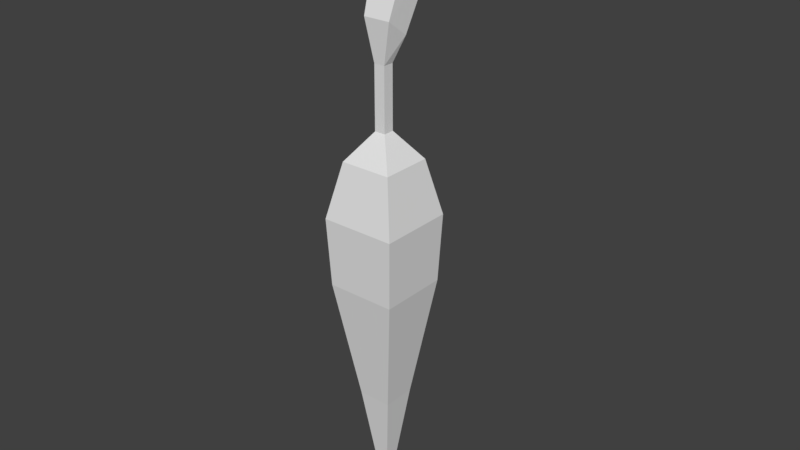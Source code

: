 # Source: Carrot.blend  (saved by Blender 2.83.19; exported with 4.5.12 LTS)
import bpy
from mathutils import Matrix  # noqa: F401  (used for matrix-valued properties, if any)

bpy.ops.wm.read_factory_settings(use_empty=True)
scene = bpy.context.scene
scene.name = 'Scene'

# ---- world
world_world = bpy.data.worlds.new('World'); scene.world = world_world
world_world.color = (0.05088, 0.05088, 0.05088)
world_world.use_sun_shadow = False
world_world.sun_shadow_jitter_overblur = 0.0
world_world.cycles.sampling_method = 'MANUAL'

# ---- meshes
me_cube_001 = bpy.data.meshes.new('Cube.001')
me_cube_001.from_pydata([(0.0, 0.0, -0.1601), (0.0169, -0.0169, -0.03512), (0.00266, 0.00266, 0.03863), (0.0169, 0.0169, -0.03512), (-0.00266, 0.00266, 0.03863), (-0.0169, 0.0169, -0.03512), (-0.00266, -0.00266, 0.03863), (-0.0169, -0.0169, -0.03512), (0.00266, -0.00266, 0.03863), (0.00266, -0.00266, 0.06869), (-0.00266, -0.00266, 0.06869), (0.00266, 0.00266, 0.06869), (-0.00266, 0.00266, 0.06869), (0.006587, -0.004138, 0.0882), (-0.006587, -0.004138, 0.0882), (0.006587, 0.006436, 0.08034), (-0.006587, 0.006436, 0.08034), (0.008939, 0.008496, 0.1245), (-0.008939, 0.008496, 0.1245), (0.008939, 0.02104, 0.1118), (-0.008939, 0.02104, 0.1118), (0.0, 0.03951, 0.1397), (-0.00818, -0.00818, -0.09508), (-0.01251, -0.01251, 0.02517), (-0.01251, 0.01251, 0.02517), (-0.00818, 0.00818, -0.09508), (0.01251, -0.01251, 0.02517), (0.00818, -0.00818, -0.09508), (0.01251, 0.01251, 0.02517), (0.00818, 0.00818, -0.09508), (-0.01831, 0.01831, -0.001797), (0.01831, -0.01831, -0.001797), (0.01831, 0.01831, -0.001797), (-0.01831, -0.01831, -0.001797)], [], [(24, 23, 6, 4), (26, 28, 2, 8), (31, 33, 7, 1), (0, 22, 25), (23, 26, 8, 6), (0, 29, 27), (8, 2, 11, 9), (28, 24, 4, 2), (0, 25, 29), (12, 10, 14, 16), (6, 8, 9, 10), (4, 6, 10, 12), (2, 4, 12, 11), (15, 16, 20, 19), (9, 11, 15, 13), (11, 12, 16, 15), (10, 9, 13, 14), (20, 18, 21), (14, 13, 17, 18), (16, 14, 18, 20), (13, 15, 19, 17), (17, 19, 21), (19, 20, 21), (18, 17, 21), (7, 5, 25, 22), (5, 3, 29, 25), (3, 1, 27, 29), (1, 7, 22, 27), (0, 27, 22), (32, 31, 1, 3), (30, 32, 3, 5), (33, 30, 5, 7), (23, 24, 30, 33), (24, 28, 32, 30), (28, 26, 31, 32), (26, 23, 33, 31)])
_uv = me_cube_001.uv_layers.new(name='UVMap')
_uv.uv.foreach_set('vector', [0.6898, 0.08524, 0.535, 0.08524, 0.4322, 0.03906, 0.4479, 0.01168, 0.4052, 0.08524, 0.2837, 0.08524, 0.3808, 0.03906, 0.4072, 0.04801, 0.4072, 0.1848, 0.5485, 0.1848, 0.5614, 0.3536, 0.4072, 0.3536, 0.4072, 0.9958, 0.4968, 0.6581, 0.5924, 0.6581, 0.535, 0.08524, 0.4052, 0.08524, 0.4072, 0.04801, 0.4322, 0.03906, 0.4072, 0.9958, 0.3009, 0.6581, 0.4072, 0.6581, 0.8748, 0.008538, 0.9331, 0.008538, 0.9331, 0.3342, 0.8748, 0.3342, 0.2837, 0.08524, 0.1456, 0.08524, 0.3597, 0.01168, 0.3808, 0.03906, 0.4072, 0.9958, 0.2033, 0.6581, 0.3009, 0.6581, 0.7637, 0.3342, 0.8247, 0.3342, 0.8247, 0.4766, 0.7637, 0.4766, 0.8247, 0.008538, 0.8748, 0.008538, 0.8748, 0.3342, 0.8247, 0.3342, 0.7637, 0.008538, 0.8247, 0.008538, 0.8247, 0.3342, 0.7637, 0.3342, 0.9331, 0.008538, 0.9843, 0.008538, 0.9843, 0.3342, 0.9331, 0.3342, 0.9331, 0.4766, 0.9843, 0.4766, 0.9843, 0.7636, 0.9331, 0.7636, 0.8748, 0.3342, 0.9331, 0.3342, 0.9331, 0.4766, 0.8748, 0.4766, 0.9331, 0.3342, 0.9843, 0.3342, 0.9843, 0.4766, 0.9331, 0.4766, 0.8247, 0.3342, 0.8748, 0.3342, 0.8748, 0.4766, 0.8247, 0.4766, 0.7637, 0.7636, 0.8247, 0.7636, 0.8748, 0.9926, 0.8247, 0.4766, 0.8748, 0.4766, 0.8748, 0.7636, 0.8247, 0.7636, 0.7637, 0.4766, 0.8247, 0.4766, 0.8247, 0.7636, 0.7637, 0.7636, 0.8748, 0.4766, 0.9331, 0.4766, 0.9331, 0.7636, 0.8748, 0.7636, 0.8748, 0.7636, 0.9331, 0.7636, 0.8748, 0.9926, 0.9331, 0.7636, 0.9843, 0.7636, 0.8748, 0.9926, 0.8247, 0.7636, 0.8748, 0.7636, 0.8748, 0.9926, 0.5614, 0.3536, 0.7493, 0.3536, 0.5924, 0.6581, 0.4968, 0.6581, 0.04275, 0.3536, 0.2513, 0.3536, 0.3009, 0.6581, 0.2033, 0.6581, 0.2513, 0.3536, 0.4072, 0.3536, 0.4072, 0.6581, 0.3009, 0.6581, 0.4072, 0.3536, 0.5614, 0.3536, 0.4968, 0.6581, 0.4072, 0.6581, 0.4072, 0.9958, 0.4072, 0.6581, 0.4968, 0.6581, 0.2715, 0.1848, 0.4072, 0.1848, 0.4072, 0.3536, 0.2513, 0.3536, 0.06195, 0.1848, 0.2715, 0.1848, 0.2513, 0.3536, 0.04275, 0.3536, 0.5485, 0.1848, 0.7444, 0.1848, 0.7493, 0.3536, 0.5614, 0.3536, 0.535, 0.08524, 0.6898, 0.08524, 0.7444, 0.1848, 0.5485, 0.1848, 0.1456, 0.08524, 0.2837, 0.08524, 0.2715, 0.1848, 0.06195, 0.1848, 0.2837, 0.08524, 0.4052, 0.08524, 0.4072, 0.1848, 0.2715, 0.1848, 0.4052, 0.08524, 0.535, 0.08524, 0.5485, 0.1848, 0.4072, 0.1848])
me_cube_001.use_remesh_preserve_volume = False
me_cube_001.use_remesh_preserve_attributes = False
me_cube_001.use_mirror_vertex_groups = False
me_cube_001.update()

# ---- objects
ob_carrot = bpy.data.objects.new('Carrot', me_cube_001)

# ---- transforms, parenting, visibility, modifiers, constraints
ob_carrot.location = (0.0, 0.0, -2.803)
ob_carrot.delta_location = (0.0, 0.0, 2.949)
ob_carrot.lineart.crease_threshold = 0.0

# ---- collection membership
scene.collection.objects.link(ob_carrot)

# ---- scene / render settings (as saved in the file)
scene.frame_start = 1; scene.frame_end = 250; scene.frame_set(1)
scene.render.engine = 'BLENDER_EEVEE_NEXT'
scene.render.resolution_percentage = 50
scene.render.dither_intensity = 0.0
scene.cycles.use_denoising = False
scene.cycles.samples = 128
scene.cycles.sampling_pattern = 'TABULATED_SOBOL'
scene.cycles.light_sampling_threshold = 0.0
scene.cycles.use_adaptive_sampling = False
scene.cycles.use_light_tree = False
scene.cycles.blur_glossy = 0.0
scene.cycles.sample_clamp_indirect = 0.0
scene.view_settings.view_transform = 'Standard'
bpy.context.view_layer.update()

# ---- added for rendering (the .blend has no active camera and no usable light): camera, sun
cam_auto = bpy.data.cameras.new('AutoCamera')
cam_auto.lens = 50.0
cam_auto.sensor_width = 36.0
cam_auto.clip_end = 1000.0
ob_auto_camera = bpy.data.objects.new('AutoCamera', cam_auto)
scene.collection.objects.link(ob_auto_camera)
ob_auto_camera.location = (0.284537, -0.330843, 0.36347)
ob_auto_camera.rotation_euler = (1.09748, -7.21219e-08, 0.694738)
scene.camera = ob_auto_camera
light_auto_sun = bpy.data.lights.new('AutoSun', 'SUN')
light_auto_sun.energy = 3.0
light_auto_sun.angle = 0.0523599
ob_auto_sun = bpy.data.objects.new('AutoSun', light_auto_sun)
scene.collection.objects.link(ob_auto_sun)
ob_auto_sun.rotation_euler = (0.872665, 0.174533, 0.523599)
bpy.context.view_layer.update()
